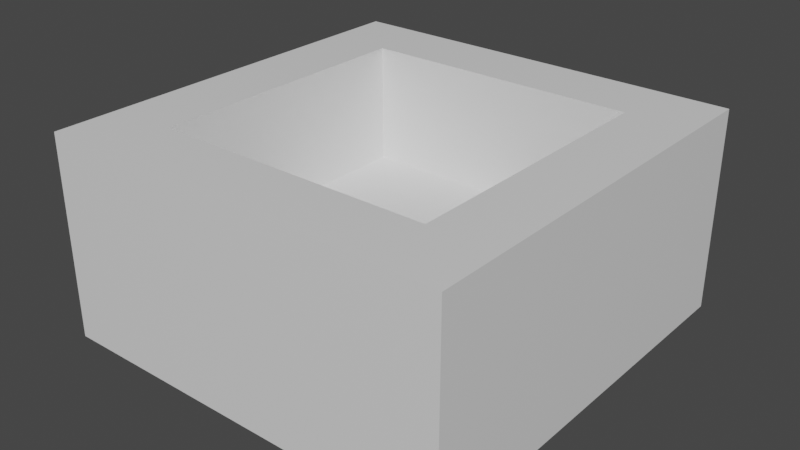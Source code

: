# Source: ConveyorBaseIncineratorSource.blend  (saved by Blender 2.93.20; exported with 4.5.12 LTS)
import bpy
from mathutils import Matrix  # noqa: F401  (used for matrix-valued properties, if any)

bpy.ops.wm.read_factory_settings(use_empty=True)
scene = bpy.context.scene
scene.name = 'Scene'

# ---- collections
col_collection = bpy.data.collections.new('Collection'); scene.collection.children.link(col_collection)

# ---- materials (node trees are filled in below, after node groups)
mat_material = bpy.data.materials.new('Material')
mat_material.alpha_threshold = 0.0
mat_material.use_transparent_shadow = False
mat_material.line_color = (0.0, 0.0, 0.0, 1.0)
mat_incinerator = bpy.data.materials.new('Incinerator')
mat_incinerator.use_transparent_shadow = False

# ---- material node trees
mat_material.use_nodes = True; mat_material.node_tree.nodes.clear()
_N = mat_material.node_tree.nodes; _L = mat_material.node_tree.links
n0 = _N.new('ShaderNodeOutputMaterial'); n0.name = 'Material Output'; n0.location = (300, 300)
n1 = _N.new('ShaderNodeBsdfPrincipled'); n1.name = 'Principled BSDF'; n1.location = (10, 300)
n1.distribution = 'GGX'
n1.subsurface_method = 'BURLEY'
n1.inputs[2].default_value = 0.4
n1.inputs[3].default_value = 1.45
n1.inputs[27].default_value = (0.0, 0.0, 0.0, 1.0)
n1.inputs[28].default_value = 1.0
_L.new(n1.outputs[0], n0.inputs[0])
n0.is_active_output = True
mat_incinerator.use_nodes = True; mat_incinerator.node_tree.nodes.clear()
_N = mat_incinerator.node_tree.nodes; _L = mat_incinerator.node_tree.links
n0 = _N.new('ShaderNodeBsdfPrincipled'); n0.name = 'Principled BSDF'; n0.location = (10, 300)
n0.distribution = 'GGX'
n0.subsurface_method = 'BURLEY'
n0.inputs[3].default_value = 1.45
n0.inputs[27].default_value = (0.0, 0.0, 0.0, 1.0)
n0.inputs[28].default_value = 1.0
n1 = _N.new('ShaderNodeOutputMaterial'); n1.name = 'Material Output'; n1.location = (300, 300)
_L.new(n0.outputs[0], n1.inputs[0])
n1.is_active_output = True

# ---- world
world_world = bpy.data.worlds.new('World'); scene.world = world_world
world_world.use_nodes = True; world_world.node_tree.nodes.clear()
_N = world_world.node_tree.nodes; _L = world_world.node_tree.links
n0 = _N.new('ShaderNodeOutputWorld'); n0.name = 'World Output'; n0.location = (300, 300)
n1 = _N.new('ShaderNodeBackground'); n1.name = 'Background'; n1.location = (10, 300)
n1.inputs[0].default_value = (0.05088, 0.05088, 0.05088, 1.0)
_L.new(n1.outputs[0], n0.inputs[0])
n0.is_active_output = True
world_world.color = (0.05088, 0.05088, 0.05088)
world_world.use_sun_shadow = False
world_world.sun_shadow_jitter_overblur = 0.0

# ---- meshes
me_cube = bpy.data.meshes.new('Cube')
me_cube.from_pydata([(1.0, 1.0, -1.0), (-1.0, -1.0, -1.0), (1.0, -1.0, -1.0), (-1.0, 1.0, -1.0), (-0.6776, 0.6776, -0.6), (0.6776, 0.6776, -0.6), (0.6776, -0.6776, -0.6), (-0.6776, -0.6776, -0.6), (-1.0, 1.0, -0.01553), (1.0, 1.0, -0.01553), (1.0, -1.0, -0.01553), (-1.0, -1.0, -0.01553), (-0.6776, 0.6776, -0.01553), (0.6776, 0.6776, -0.01553), (0.6776, -0.6776, -0.01553), (-0.6776, -0.6776, -0.01553)], [], [(3, 1, 11, 8), (3, 0, 2, 1), (4, 7, 6, 5), (4, 5, 13, 12), (7, 4, 12, 15), (2, 0, 9, 10), (8, 11, 15, 12), (9, 8, 12, 13), (11, 10, 14, 15), (10, 9, 13, 14), (0, 3, 8, 9), (6, 7, 15, 14), (5, 6, 14, 13), (1, 2, 10, 11)])
me_cube.polygons.foreach_set('material_index', [0, 0, 1, 0, 0, 0, 0, 0, 0, 0, 0, 0, 0, 0])
_uv = me_cube.uv_layers.new(name='UVMap')
_uv.uv.foreach_set('vector', [0.5493, 0.3912, 0.5493, 0.7124, 0.3912, 0.7124, 0.3912, 0.3912, 0.02333, 0.02333, 0.3445, 0.02333, 0.3445, 0.3445, 0.02333, 0.3445, 0.241, 0.759, 0.241, 0.9767, 0.02333, 0.9767, 0.02333, 0.759, 0.8946, 0.5519, 0.8946, 0.7695, 0.8007, 0.7695, 0.8007, 0.5519, 0.3815, 0.759, 0.3815, 0.9767, 0.2876, 0.9767, 0.2876, 0.759, 0.7541, 0.02333, 0.7541, 0.3445, 0.596, 0.3445, 0.596, 0.02333, 0.3445, 0.3912, 0.3445, 0.7124, 0.2927, 0.6606, 0.2927, 0.443, 0.02333, 0.3912, 0.3445, 0.3912, 0.2927, 0.443, 0.07511, 0.443, 0.3445, 0.7124, 0.02333, 0.7124, 0.07511, 0.6606, 0.2927, 0.6606, 0.02333, 0.7124, 0.02333, 0.3912, 0.07511, 0.443, 0.07511, 0.6606, 0.5493, 0.02333, 0.5493, 0.3445, 0.3912, 0.3445, 0.3912, 0.02333, 0.8946, 0.02333, 0.8946, 0.241, 0.8007, 0.241, 0.8007, 0.02333, 0.8946, 0.2876, 0.8946, 0.5052, 0.8007, 0.5052, 0.8007, 0.2876, 0.7541, 0.3912, 0.7541, 0.7124, 0.596, 0.7124, 0.596, 0.3912])
me_cube.materials.append(mat_material)
me_cube.materials.append(mat_incinerator)
me_cube.use_remesh_preserve_volume = False
me_cube.use_remesh_preserve_attributes = False
me_cube.use_mirror_vertex_groups = False
me_cube.update()

# ---- objects
ob_cube = bpy.data.objects.new('Cube', me_cube)

# ---- transforms, parenting, visibility, modifiers, constraints
ob_cube.location = (0.0, 0.0, 0.0)
ob_cube.lock_rotations_4d = False
ob_cube.empty_display_type = 'ARROWS'
ob_cube.lineart.crease_threshold = 0.0

# ---- collection membership
col_collection.objects.link(ob_cube)

# ---- scene / render settings (as saved in the file)
scene.frame_start = 1; scene.frame_end = 250; scene.frame_set(1)
scene.render.engine = 'BLENDER_EEVEE_NEXT'
scene.cycles.use_denoising = False
scene.cycles.samples = 128
scene.cycles.sampling_pattern = 'TABULATED_SOBOL'
scene.cycles.use_adaptive_sampling = False
scene.cycles.use_light_tree = False
scene.view_settings.view_transform = 'Filmic'
bpy.context.view_layer.update()

# ---- added for rendering (the .blend has no active camera and no usable light): camera, sun
cam_auto = bpy.data.cameras.new('AutoCamera')
cam_auto.lens = 50.0
cam_auto.sensor_width = 36.0
cam_auto.clip_end = 1000.0
ob_auto_camera = bpy.data.objects.new('AutoCamera', cam_auto)
scene.collection.objects.link(ob_auto_camera)
ob_auto_camera.location = (2.77092, -3.3251, 1.70897)
ob_auto_camera.rotation_euler = (1.09748, -7.21219e-08, 0.694738)
scene.camera = ob_auto_camera
light_auto_sun = bpy.data.lights.new('AutoSun', 'SUN')
light_auto_sun.energy = 3.0
light_auto_sun.angle = 0.0523599
ob_auto_sun = bpy.data.objects.new('AutoSun', light_auto_sun)
scene.collection.objects.link(ob_auto_sun)
ob_auto_sun.rotation_euler = (0.872665, 0.174533, 0.523599)
bpy.context.view_layer.update()
